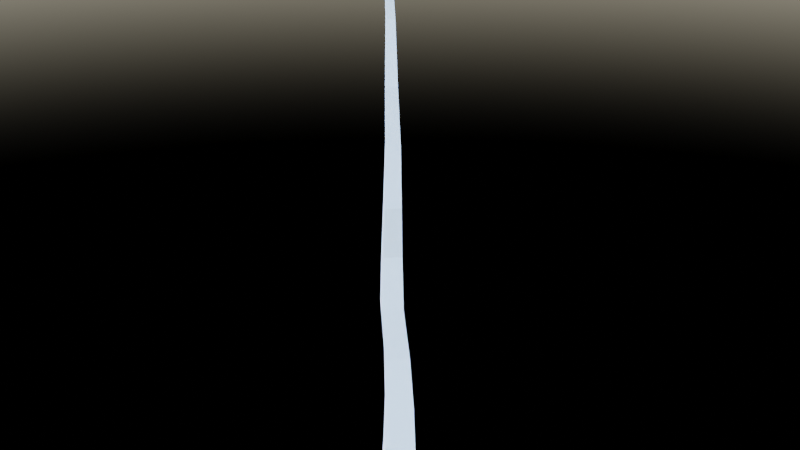 # Source: test.blend  (saved by Blender 3.2.14; exported with 4.5.12 LTS)
import bpy
from mathutils import Matrix  # noqa: F401  (used for matrix-valued properties, if any)

bpy.ops.wm.read_factory_settings(use_empty=True)
scene = bpy.context.scene
scene.name = 'Scene'

# ---- collections
col_collection = bpy.data.collections.new('Collection'); scene.collection.children.link(col_collection)

# ---- world
world_world = bpy.data.worlds.new('World'); scene.world = world_world
world_world.use_nodes = True; world_world.node_tree.nodes.clear()
_N = world_world.node_tree.nodes; _L = world_world.node_tree.links
n0 = _N.new('ShaderNodeOutputWorld'); n0.name = 'World Output'; n0.location = (300, 300)
n1 = _N.new('ShaderNodeBackground'); n1.name = 'Background'; n1.location = (10, 300)
n2 = _N.new('ShaderNodeTexSky'); n2.name = 'Sky Texture'; n2.location = (-190, 280)
n2.sun_direction = (-0.5939, -0.8, 0.08506)
n2.sun_elevation = 1.212
n2.sun_rotation = 5.735
_L.new(n1.outputs[0], n0.inputs[0])
_L.new(n2.outputs[0], n1.inputs[0])
n0.is_active_output = True
world_world.color = (0.05088, 0.05088, 0.05088)
world_world.use_sun_shadow = False
world_world.sun_shadow_jitter_overblur = 0.0

# ---- meshes
me_tree = bpy.data.meshes.new('tree')
me_tree.from_pydata([(0.2, 0.0, 0.0), (1.225e-17, 0.2, 0.0), (-0.2, 2.449e-17, 0.0), (-3.674e-17, -0.2, 0.0), (0.1553, -0.004652, 0.4166), (-0.00243, 0.153, 0.4175), (-0.1601, -0.004652, 0.4167), (-0.00243, -0.1623, 0.4158), (0.1343, -0.002737, 0.8338), (-0.003701, 0.1352, 0.8327), (-0.1417, -0.002739, 0.8329), (-0.003703, -0.1407, 0.834), (0.1003, -0.008647, 1.255), (-0.02168, 0.1134, 1.252), (-0.1436, -0.008573, 1.245), (-0.0216, -0.1306, 1.248), (0.07306, -0.04759, 1.669), (-0.03442, 0.05948, 1.676), (-0.1416, -0.04729, 1.662), (-0.03412, -0.1544, 1.656), (0.06026, -0.04708, 2.082), (-0.0331, 0.04627, 2.082), (-0.1265, -0.04708, 2.083), (-0.0331, -0.1404, 2.083), (0.1018, -0.1036, 2.487), (0.02354, -0.02542, 2.509), (-0.05613, -0.1051, 2.508), (0.0221, -0.1833, 2.487), (0.09732, -0.1074, 2.913), (0.03119, -0.04124, 2.915), (-0.03496, -0.1074, 2.916), (0.03118, -0.1735, 2.914), (0.08668, -0.1241, 3.331), (0.0339, -0.07136, 3.333), (-0.01889, -0.1241, 3.331), (0.03389, -0.1768, 3.329), (0.05328, -0.107, 3.75), (0.01386, -0.06754, 3.747), (-0.02564, -0.1071, 3.747), (0.01378, -0.1465, 3.75), (0.05686, -0.1532, 4.163), (0.03064, -0.1271, 4.167), (0.004312, -0.1533, 4.165), (0.03053, -0.1794, 4.161), (0.06491, -0.1542, 4.58), (0.0518, -0.141, 4.58), (0.03869, -0.1542, 4.581), (0.0518, -0.1673, 4.58)], [], [(0, 1, 5, 4), (1, 2, 6, 5), (2, 3, 7, 6), (3, 0, 4, 7), (4, 5, 9, 8), (5, 6, 10, 9), (6, 7, 11, 10), (7, 4, 8, 11), (8, 9, 13, 12), (9, 10, 14, 13), (10, 11, 15, 14), (11, 8, 12, 15), (12, 13, 17, 16), (13, 14, 18, 17), (14, 15, 19, 18), (15, 12, 16, 19), (16, 17, 21, 20), (17, 18, 22, 21), (18, 19, 23, 22), (19, 16, 20, 23), (20, 21, 25, 24), (21, 22, 26, 25), (22, 23, 27, 26), (23, 20, 24, 27), (24, 25, 29, 28), (25, 26, 30, 29), (26, 27, 31, 30), (27, 24, 28, 31), (28, 29, 33, 32), (29, 30, 34, 33), (30, 31, 35, 34), (31, 28, 32, 35), (32, 33, 37, 36), (33, 34, 38, 37), (34, 35, 39, 38), (35, 32, 36, 39), (36, 37, 41, 40), (37, 38, 42, 41), (38, 39, 43, 42), (39, 36, 40, 43), (40, 41, 45, 44), (41, 42, 46, 45), (42, 43, 47, 46), (43, 40, 44, 47)])
me_tree.update()

# ---- objects
ob_tree = bpy.data.objects.new('tree', me_tree)

# ---- transforms, parenting, visibility, modifiers, constraints
ob_tree.location = (0.0, 0.0, 0.0)

# ---- collection membership
col_collection.objects.link(ob_tree)

# ---- scene / render settings (as saved in the file)
scene.frame_start = 1; scene.frame_end = 250; scene.frame_set(1)
scene.render.engine = 'CYCLES'
scene.render.film_transparent = True
scene.cycles.sampling_pattern = 'TABULATED_SOBOL'
scene.cycles.use_light_tree = False
scene.view_settings.view_transform = 'Filmic'
bpy.context.view_layer.update()

# ---- added for rendering (the .blend has no active camera): camera
cam_auto = bpy.data.cameras.new('AutoCamera')
cam_auto.lens = 50.0
cam_auto.sensor_width = 36.0
cam_auto.clip_end = 1000.0
ob_auto_camera = bpy.data.objects.new('AutoCamera', cam_auto)
scene.collection.objects.link(ob_auto_camera)
ob_auto_camera.location = (4.27075, -5.1249, 5.70716)
ob_auto_camera.rotation_euler = (1.09748, -7.21219e-08, 0.694738)
scene.camera = ob_auto_camera
bpy.context.view_layer.update()
